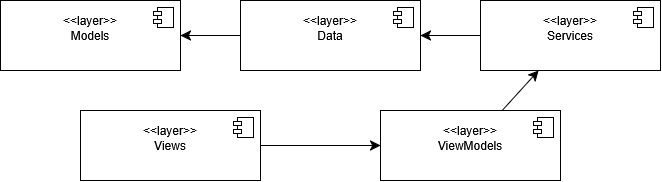

The diagram above was exported from draw.io. Its source (the exported page's mxGraphModel, read from the mxfile embedded in the PNG):
<mxGraphModel dx="1586" dy="1090" grid="1" gridSize="10" guides="1" tooltips="1" connect="1" arrows="1" fold="1" page="1" pageScale="1" pageWidth="850" pageHeight="1100" math="0" shadow="0">
  <root>
    <mxCell id="0" />
    <mxCell id="1" parent="0" />
    <mxCell id="dhkMNTtAvICaBVLBPacW-1" parent="1" style="html=1;dropTarget=0;whiteSpace=wrap;" value="&lt;div&gt;&amp;lt;&amp;lt;layer&amp;gt;&amp;gt;&lt;/div&gt;&lt;div&gt;Models&lt;/div&gt;&lt;div&gt;&lt;br&gt;&lt;/div&gt;" vertex="1">
      <mxGeometry height="70" width="180" x="80" y="370" as="geometry" />
    </mxCell>
    <mxCell id="dhkMNTtAvICaBVLBPacW-2" parent="dhkMNTtAvICaBVLBPacW-1" style="shape=module;jettyWidth=8;jettyHeight=4;" value="" vertex="1">
      <mxGeometry height="20" relative="1" width="20" x="1" as="geometry">
        <mxPoint x="-27" y="7" as="offset" />
      </mxGeometry>
    </mxCell>
    <mxCell id="dhkMNTtAvICaBVLBPacW-16" edge="1" parent="1" source="dhkMNTtAvICaBVLBPacW-3" style="edgeStyle=none;curved=1;rounded=0;curveGeometry=1;orthogonalLoop=1;jettySize=auto;html=1;fontSize=12;defaultLabelBackgroundColor=page;labelPadding=0 4;startSize=8;endSize=8;" target="dhkMNTtAvICaBVLBPacW-7">
      <mxGeometry relative="1" as="geometry" />
    </mxCell>
    <mxCell id="dhkMNTtAvICaBVLBPacW-3" parent="1" style="html=1;dropTarget=0;whiteSpace=wrap;" value="&lt;div&gt;&amp;lt;&amp;lt;layer&amp;gt;&amp;gt;&lt;/div&gt;&lt;div&gt;ViewModels&lt;/div&gt;&lt;div&gt;&lt;br&gt;&lt;/div&gt;" vertex="1">
      <mxGeometry height="70" width="180" x="460" y="480" as="geometry" />
    </mxCell>
    <mxCell id="dhkMNTtAvICaBVLBPacW-4" parent="dhkMNTtAvICaBVLBPacW-3" style="shape=module;jettyWidth=8;jettyHeight=4;" value="" vertex="1">
      <mxGeometry height="20" relative="1" width="20" x="1" as="geometry">
        <mxPoint x="-27" y="7" as="offset" />
      </mxGeometry>
    </mxCell>
    <mxCell id="dhkMNTtAvICaBVLBPacW-15" edge="1" parent="1" source="dhkMNTtAvICaBVLBPacW-5" style="edgeStyle=none;curved=1;rounded=0;curveGeometry=1;orthogonalLoop=1;jettySize=auto;html=1;fontSize=12;defaultLabelBackgroundColor=page;labelPadding=0 4;startSize=8;endSize=8;" target="dhkMNTtAvICaBVLBPacW-3">
      <mxGeometry relative="1" as="geometry" />
    </mxCell>
    <mxCell id="dhkMNTtAvICaBVLBPacW-5" parent="1" style="html=1;dropTarget=0;whiteSpace=wrap;" value="&lt;div&gt;&amp;lt;&amp;lt;layer&amp;gt;&amp;gt;&lt;/div&gt;&lt;div&gt;Views&lt;/div&gt;&lt;div&gt;&lt;br&gt;&lt;/div&gt;" vertex="1">
      <mxGeometry height="70" width="180" x="160" y="480" as="geometry" />
    </mxCell>
    <mxCell id="dhkMNTtAvICaBVLBPacW-6" parent="dhkMNTtAvICaBVLBPacW-5" style="shape=module;jettyWidth=8;jettyHeight=4;" value="" vertex="1">
      <mxGeometry height="20" relative="1" width="20" x="1" as="geometry">
        <mxPoint x="-27" y="7" as="offset" />
      </mxGeometry>
    </mxCell>
    <mxCell id="dhkMNTtAvICaBVLBPacW-17" edge="1" parent="1" source="dhkMNTtAvICaBVLBPacW-7" style="edgeStyle=none;curved=1;rounded=0;curveGeometry=1;orthogonalLoop=1;jettySize=auto;html=1;fontSize=12;defaultLabelBackgroundColor=page;labelPadding=0 4;startSize=8;endSize=8;" target="dhkMNTtAvICaBVLBPacW-9">
      <mxGeometry relative="1" as="geometry" />
    </mxCell>
    <mxCell id="dhkMNTtAvICaBVLBPacW-7" parent="1" style="html=1;dropTarget=0;whiteSpace=wrap;" value="&lt;div&gt;&amp;lt;&amp;lt;layer&amp;gt;&amp;gt;&lt;/div&gt;&lt;div&gt;Services&lt;/div&gt;&lt;div&gt;&lt;br&gt;&lt;/div&gt;" vertex="1">
      <mxGeometry height="70" width="180" x="560" y="370" as="geometry" />
    </mxCell>
    <mxCell id="dhkMNTtAvICaBVLBPacW-8" parent="dhkMNTtAvICaBVLBPacW-7" style="shape=module;jettyWidth=8;jettyHeight=4;" value="" vertex="1">
      <mxGeometry height="20" relative="1" width="20" x="1" as="geometry">
        <mxPoint x="-27" y="7" as="offset" />
      </mxGeometry>
    </mxCell>
    <mxCell id="dhkMNTtAvICaBVLBPacW-18" edge="1" parent="1" source="dhkMNTtAvICaBVLBPacW-9" style="edgeStyle=none;curved=1;rounded=0;curveGeometry=1;orthogonalLoop=1;jettySize=auto;html=1;fontSize=12;defaultLabelBackgroundColor=page;labelPadding=0 4;startSize=8;endSize=8;" target="dhkMNTtAvICaBVLBPacW-1">
      <mxGeometry relative="1" as="geometry" />
    </mxCell>
    <mxCell id="dhkMNTtAvICaBVLBPacW-9" parent="1" style="html=1;dropTarget=0;whiteSpace=wrap;" value="&lt;div&gt;&amp;lt;&amp;lt;layer&amp;gt;&amp;gt;&lt;/div&gt;&lt;div&gt;Data&lt;/div&gt;&lt;div&gt;&lt;br&gt;&lt;/div&gt;" vertex="1">
      <mxGeometry height="70" width="180" x="320" y="370" as="geometry" />
    </mxCell>
    <mxCell id="dhkMNTtAvICaBVLBPacW-10" parent="dhkMNTtAvICaBVLBPacW-9" style="shape=module;jettyWidth=8;jettyHeight=4;" value="" vertex="1">
      <mxGeometry height="20" relative="1" width="20" x="1" as="geometry">
        <mxPoint x="-27" y="7" as="offset" />
      </mxGeometry>
    </mxCell>
  </root>
</mxGraphModel>